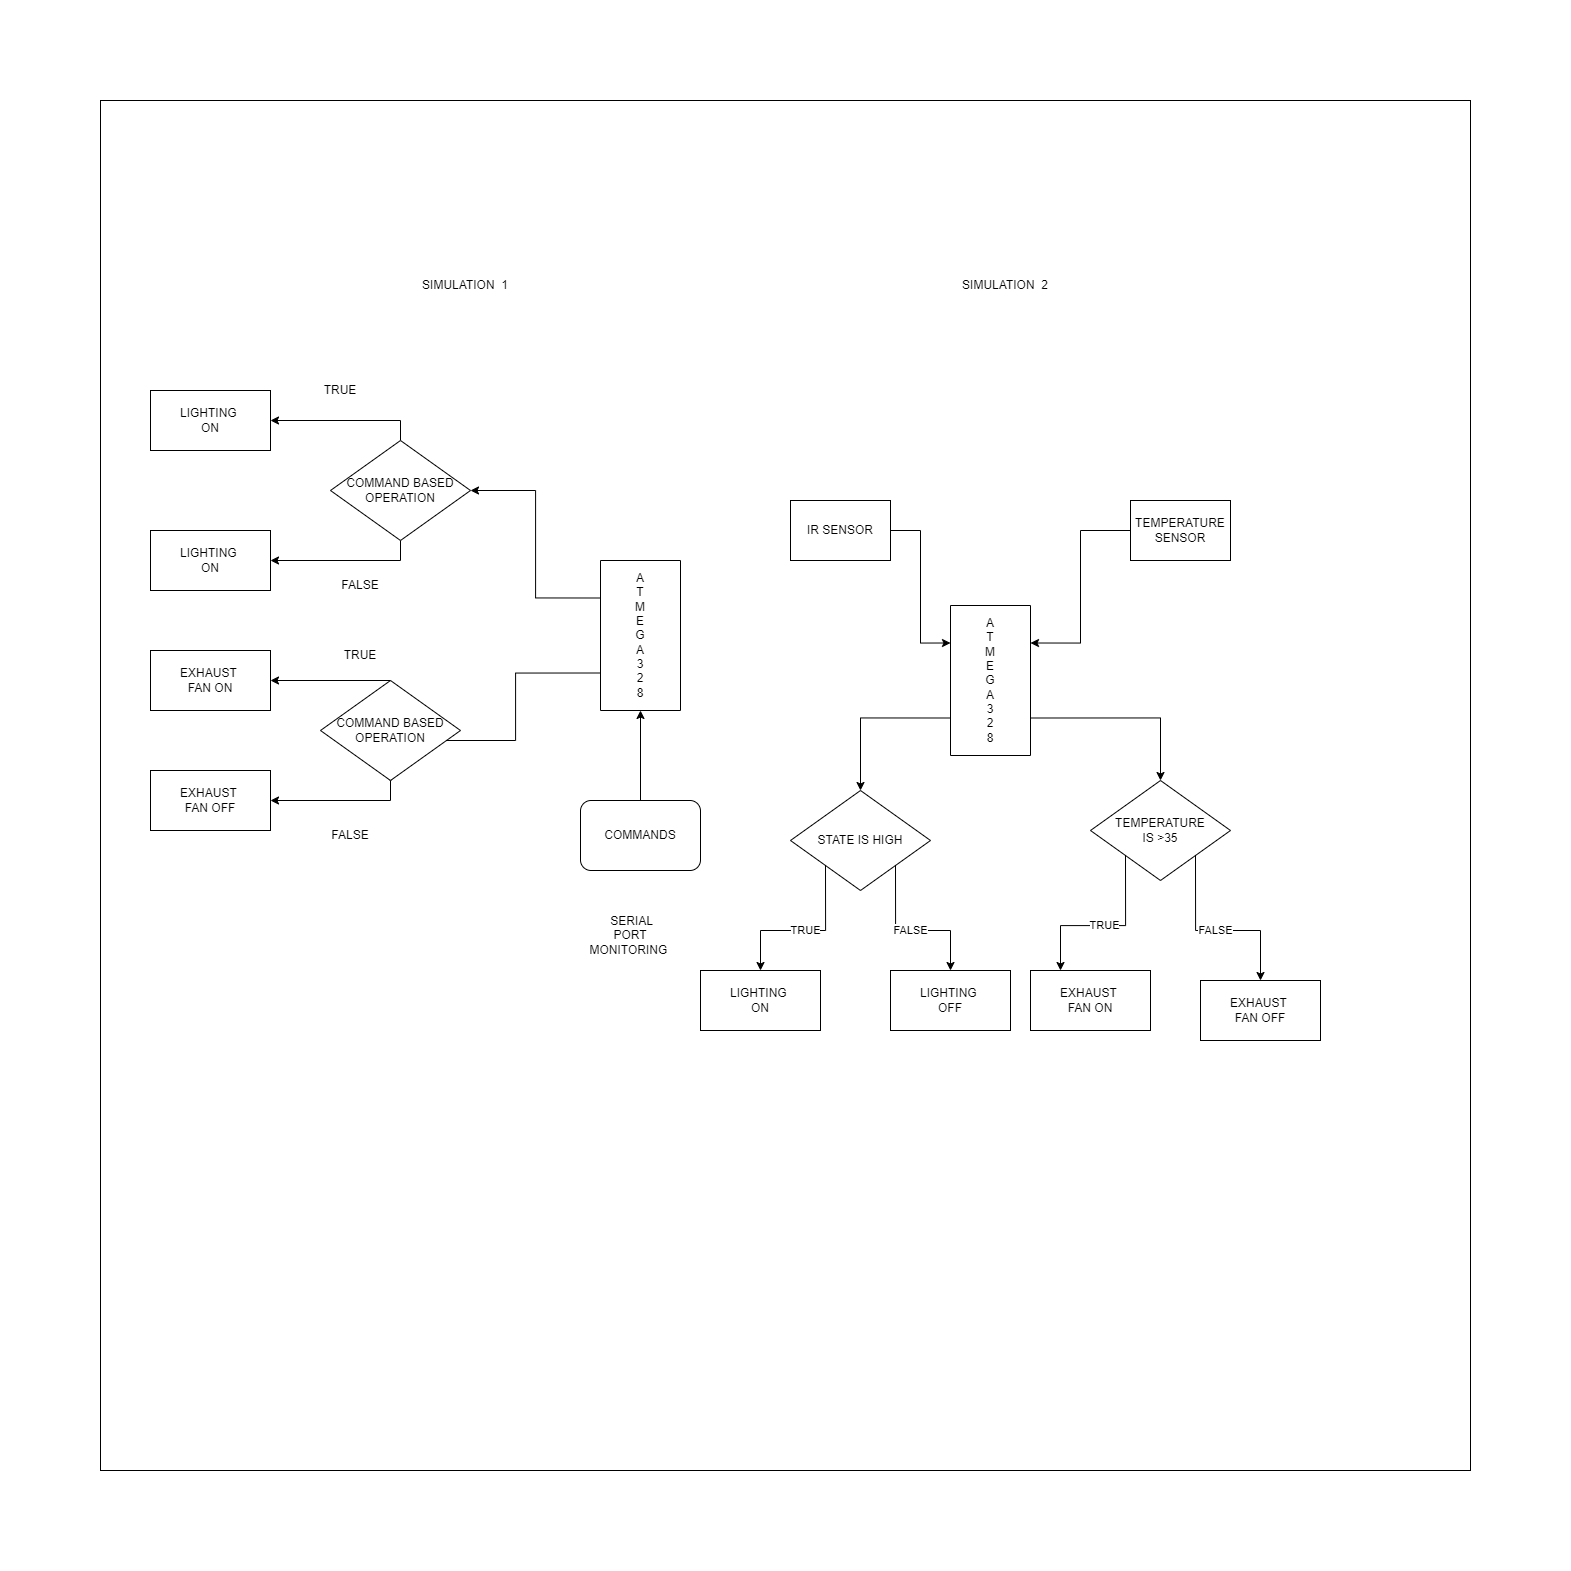

The diagram above was exported from draw.io. Its source (the exported page's mxGraphModel, read from the mxfile embedded in the PNG):
<mxGraphModel dx="2272" dy="1860" grid="1" gridSize="10" guides="1" tooltips="1" connect="1" arrows="1" fold="1" page="1" pageScale="1" pageWidth="850" pageHeight="1100" math="0" shadow="0">
  <root>
    <mxCell id="0" />
    <mxCell id="1" parent="0" />
    <mxCell id="Xe3XCcUFJR5smsc_0dqw-1" value="" style="whiteSpace=wrap;html=1;aspect=fixed;" parent="1" vertex="1">
      <mxGeometry x="-190" y="-490" width="1370" height="1370" as="geometry" />
    </mxCell>
    <mxCell id="Xe3XCcUFJR5smsc_0dqw-9" style="edgeStyle=orthogonalEdgeStyle;rounded=0;orthogonalLoop=1;jettySize=auto;html=1;entryX=1;entryY=0.5;entryDx=0;entryDy=0;" parent="1" source="Xe3XCcUFJR5smsc_0dqw-2" target="Xe3XCcUFJR5smsc_0dqw-3" edge="1">
      <mxGeometry relative="1" as="geometry" />
    </mxCell>
    <mxCell id="Xe3XCcUFJR5smsc_0dqw-2" value="COMMANDS" style="rounded=1;whiteSpace=wrap;html=1;" parent="1" vertex="1">
      <mxGeometry x="290" y="210" width="120" height="70" as="geometry" />
    </mxCell>
    <mxCell id="Xe3XCcUFJR5smsc_0dqw-21" style="edgeStyle=orthogonalEdgeStyle;rounded=0;orthogonalLoop=1;jettySize=auto;html=1;exitX=0.75;exitY=1;exitDx=0;exitDy=0;entryX=1;entryY=0.5;entryDx=0;entryDy=0;" parent="1" source="Xe3XCcUFJR5smsc_0dqw-3" target="Xe3XCcUFJR5smsc_0dqw-20" edge="1">
      <mxGeometry relative="1" as="geometry" />
    </mxCell>
    <mxCell id="Xe3XCcUFJR5smsc_0dqw-22" style="edgeStyle=orthogonalEdgeStyle;rounded=0;orthogonalLoop=1;jettySize=auto;html=1;exitX=0.25;exitY=1;exitDx=0;exitDy=0;entryX=1;entryY=0.5;entryDx=0;entryDy=0;" parent="1" source="Xe3XCcUFJR5smsc_0dqw-3" target="Xe3XCcUFJR5smsc_0dqw-17" edge="1">
      <mxGeometry relative="1" as="geometry" />
    </mxCell>
    <mxCell id="Xe3XCcUFJR5smsc_0dqw-3" value="A&lt;br&gt;T&lt;br&gt;M&lt;br&gt;E&lt;br&gt;G&lt;br&gt;A&lt;br&gt;3&lt;br&gt;2&lt;br&gt;8" style="rounded=0;whiteSpace=wrap;html=1;direction=south;" parent="1" vertex="1">
      <mxGeometry x="310" y="-30" width="80" height="150" as="geometry" />
    </mxCell>
    <mxCell id="Xe3XCcUFJR5smsc_0dqw-5" value="LIGHTING&amp;nbsp;&lt;br&gt;ON" style="rounded=0;whiteSpace=wrap;html=1;" parent="1" vertex="1">
      <mxGeometry x="-140" y="-200" width="120" height="60" as="geometry" />
    </mxCell>
    <mxCell id="Xe3XCcUFJR5smsc_0dqw-7" value="EXHAUST&amp;nbsp;&lt;br&gt;FAN ON" style="rounded=0;whiteSpace=wrap;html=1;" parent="1" vertex="1">
      <mxGeometry x="-140" y="60" width="120" height="60" as="geometry" />
    </mxCell>
    <mxCell id="Xe3XCcUFJR5smsc_0dqw-10" value="&amp;nbsp;SERIAL PORT&lt;br&gt;MONITORING&amp;nbsp;" style="text;html=1;strokeColor=none;fillColor=none;align=center;verticalAlign=middle;whiteSpace=wrap;rounded=0;" parent="1" vertex="1">
      <mxGeometry x="310" y="320" width="60" height="50" as="geometry" />
    </mxCell>
    <mxCell id="Xe3XCcUFJR5smsc_0dqw-24" style="edgeStyle=orthogonalEdgeStyle;rounded=0;orthogonalLoop=1;jettySize=auto;html=1;exitX=0.5;exitY=0;exitDx=0;exitDy=0;" parent="1" source="Xe3XCcUFJR5smsc_0dqw-17" target="Xe3XCcUFJR5smsc_0dqw-5" edge="1">
      <mxGeometry relative="1" as="geometry" />
    </mxCell>
    <mxCell id="Xe3XCcUFJR5smsc_0dqw-25" style="edgeStyle=orthogonalEdgeStyle;rounded=0;orthogonalLoop=1;jettySize=auto;html=1;exitX=0.5;exitY=1;exitDx=0;exitDy=0;" parent="1" source="Xe3XCcUFJR5smsc_0dqw-17" target="Xe3XCcUFJR5smsc_0dqw-18" edge="1">
      <mxGeometry relative="1" as="geometry" />
    </mxCell>
    <mxCell id="Xe3XCcUFJR5smsc_0dqw-17" value="COMMAND BASED OPERATION" style="rhombus;whiteSpace=wrap;html=1;" parent="1" vertex="1">
      <mxGeometry x="40" y="-150" width="140" height="100" as="geometry" />
    </mxCell>
    <mxCell id="Xe3XCcUFJR5smsc_0dqw-18" value="LIGHTING&amp;nbsp;&lt;br&gt;ON" style="rounded=0;whiteSpace=wrap;html=1;" parent="1" vertex="1">
      <mxGeometry x="-140" y="-60" width="120" height="60" as="geometry" />
    </mxCell>
    <mxCell id="Xe3XCcUFJR5smsc_0dqw-19" value="EXHAUST&amp;nbsp;&lt;br&gt;FAN OFF" style="rounded=0;whiteSpace=wrap;html=1;" parent="1" vertex="1">
      <mxGeometry x="-140" y="180" width="120" height="60" as="geometry" />
    </mxCell>
    <mxCell id="Xe3XCcUFJR5smsc_0dqw-26" style="edgeStyle=orthogonalEdgeStyle;rounded=0;orthogonalLoop=1;jettySize=auto;html=1;exitX=0.5;exitY=0;exitDx=0;exitDy=0;entryX=1;entryY=0.5;entryDx=0;entryDy=0;" parent="1" source="Xe3XCcUFJR5smsc_0dqw-20" target="Xe3XCcUFJR5smsc_0dqw-7" edge="1">
      <mxGeometry relative="1" as="geometry" />
    </mxCell>
    <mxCell id="Xe3XCcUFJR5smsc_0dqw-27" style="edgeStyle=orthogonalEdgeStyle;rounded=0;orthogonalLoop=1;jettySize=auto;html=1;exitX=0.5;exitY=1;exitDx=0;exitDy=0;" parent="1" source="Xe3XCcUFJR5smsc_0dqw-20" target="Xe3XCcUFJR5smsc_0dqw-19" edge="1">
      <mxGeometry relative="1" as="geometry" />
    </mxCell>
    <mxCell id="Xe3XCcUFJR5smsc_0dqw-20" value="" style="rhombus;whiteSpace=wrap;html=1;" parent="1" vertex="1">
      <mxGeometry x="60" y="110" width="80" height="80" as="geometry" />
    </mxCell>
    <mxCell id="Xe3XCcUFJR5smsc_0dqw-29" value="TRUE" style="text;html=1;strokeColor=none;fillColor=none;align=center;verticalAlign=middle;whiteSpace=wrap;rounded=0;" parent="1" vertex="1">
      <mxGeometry x="40" y="50" width="60" height="30" as="geometry" />
    </mxCell>
    <mxCell id="Xe3XCcUFJR5smsc_0dqw-30" value="TRUE" style="text;html=1;strokeColor=none;fillColor=none;align=center;verticalAlign=middle;whiteSpace=wrap;rounded=0;" parent="1" vertex="1">
      <mxGeometry x="20" y="-240" width="60" height="80" as="geometry" />
    </mxCell>
    <mxCell id="Xe3XCcUFJR5smsc_0dqw-31" value="FALSE" style="text;html=1;strokeColor=none;fillColor=none;align=center;verticalAlign=middle;whiteSpace=wrap;rounded=0;" parent="1" vertex="1">
      <mxGeometry x="40" y="-20" width="60" height="30" as="geometry" />
    </mxCell>
    <mxCell id="Xe3XCcUFJR5smsc_0dqw-32" value="FALSE" style="text;html=1;strokeColor=none;fillColor=none;align=center;verticalAlign=middle;whiteSpace=wrap;rounded=0;" parent="1" vertex="1">
      <mxGeometry x="30" y="230" width="60" height="30" as="geometry" />
    </mxCell>
    <mxCell id="Xe3XCcUFJR5smsc_0dqw-37" value="COMMAND BASED OPERATION" style="rhombus;whiteSpace=wrap;html=1;" parent="1" vertex="1">
      <mxGeometry x="30" y="90" width="140" height="100" as="geometry" />
    </mxCell>
    <mxCell id="LLKeGs_0-1CiKfNI59tY-9" style="edgeStyle=orthogonalEdgeStyle;rounded=0;orthogonalLoop=1;jettySize=auto;html=1;entryX=0.25;entryY=0;entryDx=0;entryDy=0;" edge="1" parent="1" source="Xe3XCcUFJR5smsc_0dqw-39" target="LLKeGs_0-1CiKfNI59tY-2">
      <mxGeometry relative="1" as="geometry" />
    </mxCell>
    <mxCell id="Xe3XCcUFJR5smsc_0dqw-39" value="TEMPERATURE&lt;br&gt;SENSOR" style="rounded=0;whiteSpace=wrap;html=1;" parent="1" vertex="1">
      <mxGeometry x="840" y="-90" width="100" height="60" as="geometry" />
    </mxCell>
    <mxCell id="LLKeGs_0-1CiKfNI59tY-12" style="edgeStyle=orthogonalEdgeStyle;rounded=0;orthogonalLoop=1;jettySize=auto;html=1;exitX=0.75;exitY=1;exitDx=0;exitDy=0;entryX=0.5;entryY=0;entryDx=0;entryDy=0;" edge="1" parent="1" source="LLKeGs_0-1CiKfNI59tY-2" target="LLKeGs_0-1CiKfNI59tY-11">
      <mxGeometry relative="1" as="geometry" />
    </mxCell>
    <mxCell id="LLKeGs_0-1CiKfNI59tY-13" style="edgeStyle=orthogonalEdgeStyle;rounded=0;orthogonalLoop=1;jettySize=auto;html=1;exitX=0.75;exitY=0;exitDx=0;exitDy=0;" edge="1" parent="1" source="LLKeGs_0-1CiKfNI59tY-2" target="LLKeGs_0-1CiKfNI59tY-10">
      <mxGeometry relative="1" as="geometry" />
    </mxCell>
    <mxCell id="LLKeGs_0-1CiKfNI59tY-2" value="A&lt;br&gt;T&lt;br&gt;M&lt;br&gt;E&lt;br&gt;G&lt;br&gt;A&lt;br&gt;3&lt;br&gt;2&lt;br&gt;8" style="rounded=0;whiteSpace=wrap;html=1;direction=south;" vertex="1" parent="1">
      <mxGeometry x="660" y="15" width="80" height="150" as="geometry" />
    </mxCell>
    <mxCell id="LLKeGs_0-1CiKfNI59tY-6" style="edgeStyle=orthogonalEdgeStyle;rounded=0;orthogonalLoop=1;jettySize=auto;html=1;entryX=0.25;entryY=1;entryDx=0;entryDy=0;" edge="1" parent="1" source="LLKeGs_0-1CiKfNI59tY-4" target="LLKeGs_0-1CiKfNI59tY-2">
      <mxGeometry relative="1" as="geometry" />
    </mxCell>
    <mxCell id="LLKeGs_0-1CiKfNI59tY-4" value="IR SENSOR" style="rounded=0;whiteSpace=wrap;html=1;" vertex="1" parent="1">
      <mxGeometry x="500" y="-90" width="100" height="60" as="geometry" />
    </mxCell>
    <mxCell id="LLKeGs_0-1CiKfNI59tY-21" value="TRUE" style="edgeStyle=orthogonalEdgeStyle;rounded=0;orthogonalLoop=1;jettySize=auto;html=1;exitX=0;exitY=1;exitDx=0;exitDy=0;entryX=0.25;entryY=0;entryDx=0;entryDy=0;" edge="1" parent="1" source="LLKeGs_0-1CiKfNI59tY-10" target="LLKeGs_0-1CiKfNI59tY-20">
      <mxGeometry relative="1" as="geometry" />
    </mxCell>
    <mxCell id="LLKeGs_0-1CiKfNI59tY-22" value="FALSE" style="edgeStyle=orthogonalEdgeStyle;rounded=0;orthogonalLoop=1;jettySize=auto;html=1;exitX=1;exitY=1;exitDx=0;exitDy=0;entryX=0.5;entryY=0;entryDx=0;entryDy=0;" edge="1" parent="1" source="LLKeGs_0-1CiKfNI59tY-10" target="LLKeGs_0-1CiKfNI59tY-19">
      <mxGeometry relative="1" as="geometry" />
    </mxCell>
    <mxCell id="LLKeGs_0-1CiKfNI59tY-10" value="TEMPERATURE&lt;br&gt;IS &amp;gt;35" style="rhombus;whiteSpace=wrap;html=1;" vertex="1" parent="1">
      <mxGeometry x="800" y="190" width="140" height="100" as="geometry" />
    </mxCell>
    <mxCell id="LLKeGs_0-1CiKfNI59tY-17" value="TRUE" style="edgeStyle=orthogonalEdgeStyle;rounded=0;orthogonalLoop=1;jettySize=auto;html=1;exitX=0;exitY=1;exitDx=0;exitDy=0;" edge="1" parent="1" source="LLKeGs_0-1CiKfNI59tY-11" target="LLKeGs_0-1CiKfNI59tY-14">
      <mxGeometry relative="1" as="geometry" />
    </mxCell>
    <mxCell id="LLKeGs_0-1CiKfNI59tY-18" value="FALSE" style="edgeStyle=orthogonalEdgeStyle;rounded=0;orthogonalLoop=1;jettySize=auto;html=1;exitX=1;exitY=1;exitDx=0;exitDy=0;entryX=0.5;entryY=0;entryDx=0;entryDy=0;" edge="1" parent="1" source="LLKeGs_0-1CiKfNI59tY-11" target="LLKeGs_0-1CiKfNI59tY-15">
      <mxGeometry relative="1" as="geometry" />
    </mxCell>
    <mxCell id="LLKeGs_0-1CiKfNI59tY-11" value="STATE IS HIGH" style="rhombus;whiteSpace=wrap;html=1;" vertex="1" parent="1">
      <mxGeometry x="500" y="200" width="140" height="100" as="geometry" />
    </mxCell>
    <mxCell id="LLKeGs_0-1CiKfNI59tY-14" value="&lt;span&gt;LIGHTING&amp;nbsp;&lt;/span&gt;&lt;br&gt;&lt;span&gt;ON&lt;/span&gt;" style="rounded=0;whiteSpace=wrap;html=1;" vertex="1" parent="1">
      <mxGeometry x="410" y="380" width="120" height="60" as="geometry" />
    </mxCell>
    <mxCell id="LLKeGs_0-1CiKfNI59tY-15" value="LIGHTING&amp;nbsp;&lt;br&gt;OFF" style="rounded=0;whiteSpace=wrap;html=1;" vertex="1" parent="1">
      <mxGeometry x="600" y="380" width="120" height="60" as="geometry" />
    </mxCell>
    <mxCell id="LLKeGs_0-1CiKfNI59tY-19" value="EXHAUST&amp;nbsp;&lt;br&gt;FAN OFF" style="rounded=0;whiteSpace=wrap;html=1;" vertex="1" parent="1">
      <mxGeometry x="910" y="390" width="120" height="60" as="geometry" />
    </mxCell>
    <mxCell id="LLKeGs_0-1CiKfNI59tY-20" value="EXHAUST&amp;nbsp;&lt;br&gt;FAN ON" style="rounded=0;whiteSpace=wrap;html=1;" vertex="1" parent="1">
      <mxGeometry x="740" y="380" width="120" height="60" as="geometry" />
    </mxCell>
    <mxCell id="LLKeGs_0-1CiKfNI59tY-23" value="SIMULATION&amp;nbsp; 1" style="text;html=1;strokeColor=none;fillColor=none;align=center;verticalAlign=middle;whiteSpace=wrap;rounded=0;" vertex="1" parent="1">
      <mxGeometry x="80" y="-320" width="190" height="30" as="geometry" />
    </mxCell>
    <mxCell id="LLKeGs_0-1CiKfNI59tY-24" value="SIMULATION&amp;nbsp; 2" style="text;html=1;strokeColor=none;fillColor=none;align=center;verticalAlign=middle;whiteSpace=wrap;rounded=0;" vertex="1" parent="1">
      <mxGeometry x="620" y="-320" width="190" height="30" as="geometry" />
    </mxCell>
  </root>
</mxGraphModel>